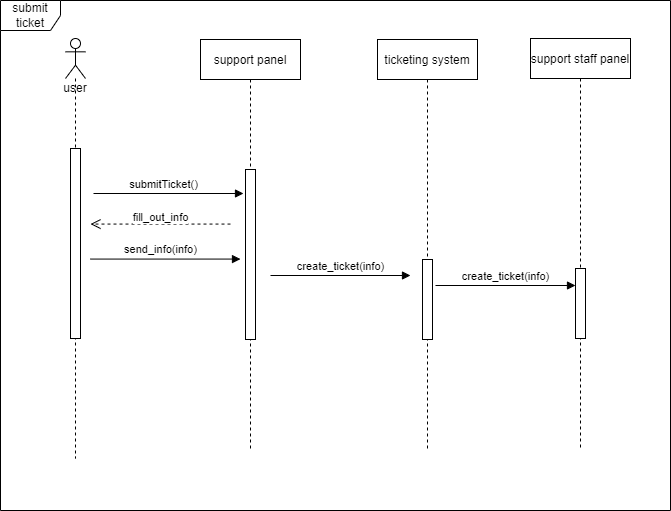

The diagram above was exported from draw.io. Its source (the exported page's mxGraphModel, read from the mxfile embedded in the PNG):
<mxGraphModel dx="281" dy="621" grid="1" gridSize="10" guides="1" tooltips="1" connect="1" arrows="1" fold="1" page="1" pageScale="1" pageWidth="850" pageHeight="1100" math="0" shadow="0">
  <root>
    <mxCell id="0" />
    <mxCell id="1" parent="0" />
    <mxCell id="62iLxjVJGYPEeGBwEZaz-22" value="submit ticket" style="shape=umlFrame;whiteSpace=wrap;html=1;fillColor=none;gradientColor=none;" parent="1" vertex="1">
      <mxGeometry x="100" y="40" width="670" height="510" as="geometry" />
    </mxCell>
    <mxCell id="62iLxjVJGYPEeGBwEZaz-5" value="user" style="shape=umlLifeline;participant=umlActor;perimeter=lifelinePerimeter;whiteSpace=wrap;html=1;container=1;collapsible=0;recursiveResize=0;verticalAlign=top;spacingTop=36;outlineConnect=0;" parent="1" vertex="1">
      <mxGeometry x="165" y="78" width="20" height="420" as="geometry" />
    </mxCell>
    <mxCell id="62iLxjVJGYPEeGBwEZaz-1" value="" style="html=1;points=[];perimeter=orthogonalPerimeter;" parent="62iLxjVJGYPEeGBwEZaz-5" vertex="1">
      <mxGeometry x="5" y="110" width="10" height="190" as="geometry" />
    </mxCell>
    <mxCell id="3nuBFxr9cyL0pnOWT2aG-5" value="support panel" style="shape=umlLifeline;perimeter=lifelinePerimeter;container=1;collapsible=0;recursiveResize=0;rounded=0;shadow=0;strokeWidth=1;" parent="1" vertex="1">
      <mxGeometry x="300" y="79" width="100" height="411" as="geometry" />
    </mxCell>
    <mxCell id="3nuBFxr9cyL0pnOWT2aG-6" value="" style="points=[];perimeter=orthogonalPerimeter;rounded=0;shadow=0;strokeWidth=1;" parent="3nuBFxr9cyL0pnOWT2aG-5" vertex="1">
      <mxGeometry x="45" y="130" width="10" height="170" as="geometry" />
    </mxCell>
    <mxCell id="62iLxjVJGYPEeGBwEZaz-15" value="ticketing system" style="shape=umlLifeline;perimeter=lifelinePerimeter;container=1;collapsible=0;recursiveResize=0;rounded=0;shadow=0;strokeWidth=1;" parent="1" vertex="1">
      <mxGeometry x="477" y="79" width="100" height="410" as="geometry" />
    </mxCell>
    <mxCell id="62iLxjVJGYPEeGBwEZaz-16" value="" style="points=[];perimeter=orthogonalPerimeter;rounded=0;shadow=0;strokeWidth=1;" parent="62iLxjVJGYPEeGBwEZaz-15" vertex="1">
      <mxGeometry x="45" y="220" width="10" height="80" as="geometry" />
    </mxCell>
    <object label="" sdf="sdf" id="ZNWFDH6_I_0Zf-ZtsdpX-4">
      <mxCell style="html=1;verticalAlign=bottom;endArrow=block;rounded=0;" parent="1" edge="1">
        <mxGeometry x="0.0333" y="10" width="80" relative="1" as="geometry">
          <mxPoint x="193.0000000000001" y="233" as="sourcePoint" />
          <mxPoint x="343" y="233" as="targetPoint" />
          <mxPoint as="offset" />
        </mxGeometry>
      </mxCell>
    </object>
    <mxCell id="ZNWFDH6_I_0Zf-ZtsdpX-5" value="submitTicket()" style="edgeLabel;html=1;align=center;verticalAlign=middle;resizable=0;points=[];" parent="ZNWFDH6_I_0Zf-ZtsdpX-4" vertex="1" connectable="0">
      <mxGeometry x="-0.4156" y="-1" relative="1" as="geometry">
        <mxPoint x="25" y="-11" as="offset" />
      </mxGeometry>
    </mxCell>
    <mxCell id="ZNWFDH6_I_0Zf-ZtsdpX-47" value="fill_out_info" style="html=1;verticalAlign=bottom;endArrow=open;dashed=1;endSize=8;rounded=0;" parent="1" edge="1">
      <mxGeometry y="2" relative="1" as="geometry">
        <mxPoint x="330" y="263.56999999999977" as="sourcePoint" />
        <mxPoint x="190" y="263.56999999999977" as="targetPoint" />
        <mxPoint as="offset" />
      </mxGeometry>
    </mxCell>
    <object label="" sdf="sdf" id="ZNWFDH6_I_0Zf-ZtsdpX-49">
      <mxCell style="html=1;verticalAlign=bottom;endArrow=block;rounded=0;" parent="1" edge="1">
        <mxGeometry x="0.0333" y="10" width="80" relative="1" as="geometry">
          <mxPoint x="190" y="298.57" as="sourcePoint" />
          <mxPoint x="340" y="298.57" as="targetPoint" />
          <mxPoint as="offset" />
        </mxGeometry>
      </mxCell>
    </object>
    <mxCell id="ZNWFDH6_I_0Zf-ZtsdpX-50" value="send_info(info)" style="edgeLabel;html=1;align=center;verticalAlign=middle;resizable=0;points=[];" parent="ZNWFDH6_I_0Zf-ZtsdpX-49" vertex="1" connectable="0">
      <mxGeometry x="-0.4156" y="-1" relative="1" as="geometry">
        <mxPoint x="25" y="-11" as="offset" />
      </mxGeometry>
    </mxCell>
    <mxCell id="ZNWFDH6_I_0Zf-ZtsdpX-57" value="support staff panel" style="shape=umlLifeline;perimeter=lifelinePerimeter;container=1;collapsible=0;recursiveResize=0;rounded=0;shadow=0;strokeWidth=1;" parent="1" vertex="1">
      <mxGeometry x="630" y="78" width="100" height="410" as="geometry" />
    </mxCell>
    <mxCell id="ZNWFDH6_I_0Zf-ZtsdpX-58" value="" style="points=[];perimeter=orthogonalPerimeter;rounded=0;shadow=0;strokeWidth=1;" parent="ZNWFDH6_I_0Zf-ZtsdpX-57" vertex="1">
      <mxGeometry x="45" y="230" width="10" height="70" as="geometry" />
    </mxCell>
    <mxCell id="ZNWFDH6_I_0Zf-ZtsdpX-69" value="create_ticket(info)" style="html=1;verticalAlign=bottom;endArrow=block;rounded=0;" parent="ZNWFDH6_I_0Zf-ZtsdpX-57" edge="1">
      <mxGeometry width="80" relative="1" as="geometry">
        <mxPoint x="-95" y="247" as="sourcePoint" />
        <mxPoint x="45" y="247" as="targetPoint" />
      </mxGeometry>
    </mxCell>
    <mxCell id="ZNWFDH6_I_0Zf-ZtsdpX-59" value="create_ticket(info)" style="html=1;verticalAlign=bottom;endArrow=block;rounded=0;" parent="1" edge="1">
      <mxGeometry width="80" relative="1" as="geometry">
        <mxPoint x="370" y="315" as="sourcePoint" />
        <mxPoint x="510" y="315" as="targetPoint" />
      </mxGeometry>
    </mxCell>
  </root>
</mxGraphModel>